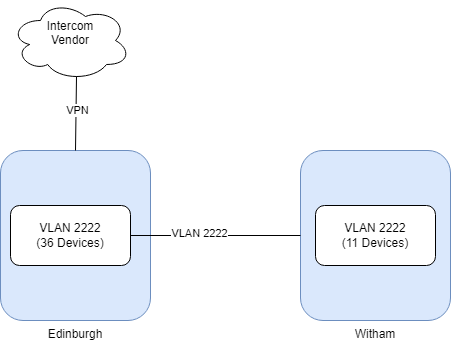

The diagram above was exported from draw.io. Its source (the exported page's mxGraphModel, read from the mxfile embedded in the PNG):
<mxGraphModel dx="812" dy="696" grid="1" gridSize="10" guides="1" tooltips="1" connect="1" arrows="1" fold="1" page="1" pageScale="1" pageWidth="850" pageHeight="1100" math="0" shadow="0">
  <root>
    <mxCell id="0" />
    <mxCell id="1" parent="0" />
    <mxCell id="Wb5PO2g6qkXsLQzxgN0A-1" value="Witham" style="rounded=1;whiteSpace=wrap;html=1;labelPosition=center;verticalLabelPosition=bottom;align=center;verticalAlign=top;fillColor=#dae8fc;strokeColor=#6c8ebf;" parent="1" vertex="1">
      <mxGeometry x="500" y="190" width="150" height="170" as="geometry" />
    </mxCell>
    <mxCell id="Wb5PO2g6qkXsLQzxgN0A-2" value="Edinburgh" style="rounded=1;whiteSpace=wrap;html=1;labelPosition=center;verticalLabelPosition=bottom;align=center;verticalAlign=top;fillColor=#dae8fc;strokeColor=#6c8ebf;" parent="1" vertex="1">
      <mxGeometry x="200" y="190" width="150" height="170" as="geometry" />
    </mxCell>
    <mxCell id="Wb5PO2g6qkXsLQzxgN0A-3" value="" style="endArrow=none;html=1;rounded=0;exitX=1;exitY=0.5;exitDx=0;exitDy=0;" parent="1" source="Wb5PO2g6qkXsLQzxgN0A-6" target="Wb5PO2g6qkXsLQzxgN0A-1" edge="1">
      <mxGeometry width="50" height="50" relative="1" as="geometry">
        <mxPoint x="400" y="510" as="sourcePoint" />
        <mxPoint x="450" y="460" as="targetPoint" />
      </mxGeometry>
    </mxCell>
    <mxCell id="Wb5PO2g6qkXsLQzxgN0A-4" value="VLAN 2222" style="edgeLabel;html=1;align=center;verticalAlign=middle;resizable=0;points=[];" parent="Wb5PO2g6qkXsLQzxgN0A-3" vertex="1" connectable="0">
      <mxGeometry x="-0.2" y="2" relative="1" as="geometry">
        <mxPoint as="offset" />
      </mxGeometry>
    </mxCell>
    <mxCell id="Wb5PO2g6qkXsLQzxgN0A-5" value="VLAN 2222&lt;br&gt;(11 Devices)" style="rounded=1;whiteSpace=wrap;html=1;" parent="1" vertex="1">
      <mxGeometry x="515" y="245" width="120" height="60" as="geometry" />
    </mxCell>
    <mxCell id="Wb5PO2g6qkXsLQzxgN0A-6" value="VLAN 2222&lt;br&gt;(36 Devices)" style="rounded=1;whiteSpace=wrap;html=1;" parent="1" vertex="1">
      <mxGeometry x="210" y="245" width="120" height="60" as="geometry" />
    </mxCell>
    <mxCell id="Wb5PO2g6qkXsLQzxgN0A-7" value="Intercom&lt;br&gt;Vendor&lt;div&gt;&lt;br&gt;&lt;/div&gt;" style="ellipse;shape=cloud;whiteSpace=wrap;html=1;" parent="1" vertex="1">
      <mxGeometry x="210" y="40" width="120" height="80" as="geometry" />
    </mxCell>
    <mxCell id="Wb5PO2g6qkXsLQzxgN0A-8" value="" style="endArrow=none;html=1;rounded=0;entryX=0.5;entryY=0;entryDx=0;entryDy=0;exitX=0.55;exitY=0.95;exitDx=0;exitDy=0;exitPerimeter=0;" parent="1" source="Wb5PO2g6qkXsLQzxgN0A-7" target="Wb5PO2g6qkXsLQzxgN0A-2" edge="1">
      <mxGeometry width="50" height="50" relative="1" as="geometry">
        <mxPoint x="400" y="510" as="sourcePoint" />
        <mxPoint x="450" y="460" as="targetPoint" />
      </mxGeometry>
    </mxCell>
    <mxCell id="Wb5PO2g6qkXsLQzxgN0A-9" value="VPN" style="edgeLabel;html=1;align=center;verticalAlign=middle;resizable=0;points=[];" parent="Wb5PO2g6qkXsLQzxgN0A-8" vertex="1" connectable="0">
      <mxGeometry x="-0.1086" y="1" relative="1" as="geometry">
        <mxPoint as="offset" />
      </mxGeometry>
    </mxCell>
  </root>
</mxGraphModel>